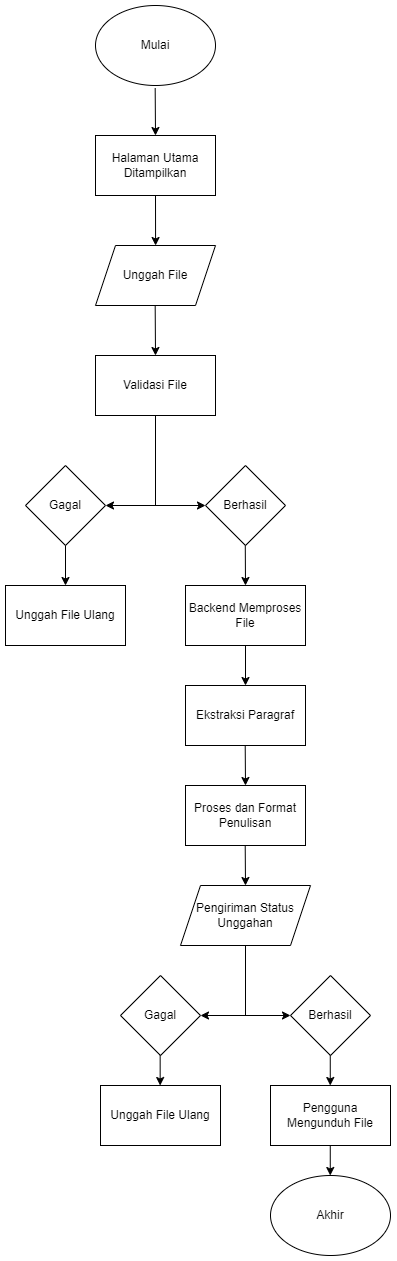

The diagram above was exported from draw.io. Its source (the exported page's mxGraphModel, read from the mxfile embedded in the PNG):
<mxGraphModel dx="332" dy="680" grid="1" gridSize="10" guides="1" tooltips="1" connect="1" arrows="1" fold="1" page="1" pageScale="1" pageWidth="827" pageHeight="1169" math="0" shadow="0">
  <root>
    <mxCell id="0" />
    <mxCell id="1" parent="0" />
    <mxCell id="Ty2wRtGJkLJnDu-6_3hb-1" value="Mulai" style="ellipse;whiteSpace=wrap;html=1;" vertex="1" parent="1">
      <mxGeometry x="150" y="10" width="120" height="80" as="geometry" />
    </mxCell>
    <mxCell id="Ty2wRtGJkLJnDu-6_3hb-2" value="Halaman Utama&lt;div&gt;Ditampilkan&lt;/div&gt;" style="rounded=0;whiteSpace=wrap;html=1;" vertex="1" parent="1">
      <mxGeometry x="150" y="140" width="120" height="60" as="geometry" />
    </mxCell>
    <mxCell id="Ty2wRtGJkLJnDu-6_3hb-3" value="Unggah File" style="shape=parallelogram;perimeter=parallelogramPerimeter;whiteSpace=wrap;html=1;fixedSize=1;" vertex="1" parent="1">
      <mxGeometry x="150" y="250" width="120" height="60" as="geometry" />
    </mxCell>
    <mxCell id="Ty2wRtGJkLJnDu-6_3hb-4" value="Validasi File" style="rounded=0;whiteSpace=wrap;html=1;" vertex="1" parent="1">
      <mxGeometry x="150" y="360" width="120" height="60" as="geometry" />
    </mxCell>
    <mxCell id="Ty2wRtGJkLJnDu-6_3hb-5" value="Gagal" style="rhombus;whiteSpace=wrap;html=1;" vertex="1" parent="1">
      <mxGeometry x="80" y="470" width="80" height="80" as="geometry" />
    </mxCell>
    <mxCell id="Ty2wRtGJkLJnDu-6_3hb-6" value="Berhasil" style="rhombus;whiteSpace=wrap;html=1;" vertex="1" parent="1">
      <mxGeometry x="260" y="470" width="80" height="80" as="geometry" />
    </mxCell>
    <mxCell id="Ty2wRtGJkLJnDu-6_3hb-7" value="Unggah File Ulang" style="rounded=0;whiteSpace=wrap;html=1;" vertex="1" parent="1">
      <mxGeometry x="60" y="590" width="120" height="60" as="geometry" />
    </mxCell>
    <mxCell id="Ty2wRtGJkLJnDu-6_3hb-8" value="Backend Memproses&lt;div&gt;File&lt;/div&gt;" style="rounded=0;whiteSpace=wrap;html=1;" vertex="1" parent="1">
      <mxGeometry x="240" y="590" width="120" height="60" as="geometry" />
    </mxCell>
    <mxCell id="Ty2wRtGJkLJnDu-6_3hb-9" value="Ekstraksi Paragraf" style="rounded=0;whiteSpace=wrap;html=1;" vertex="1" parent="1">
      <mxGeometry x="240" y="690" width="120" height="60" as="geometry" />
    </mxCell>
    <mxCell id="Ty2wRtGJkLJnDu-6_3hb-10" value="Proses dan Format&lt;div&gt;Penulisan&lt;/div&gt;" style="rounded=0;whiteSpace=wrap;html=1;" vertex="1" parent="1">
      <mxGeometry x="240" y="790" width="120" height="60" as="geometry" />
    </mxCell>
    <mxCell id="Ty2wRtGJkLJnDu-6_3hb-11" value="Pengiriman Status&lt;div&gt;Unggahan&lt;/div&gt;" style="shape=parallelogram;perimeter=parallelogramPerimeter;whiteSpace=wrap;html=1;fixedSize=1;" vertex="1" parent="1">
      <mxGeometry x="235" y="890" width="130" height="60" as="geometry" />
    </mxCell>
    <mxCell id="Ty2wRtGJkLJnDu-6_3hb-12" value="Gagal" style="rhombus;whiteSpace=wrap;html=1;" vertex="1" parent="1">
      <mxGeometry x="175" y="980" width="80" height="80" as="geometry" />
    </mxCell>
    <mxCell id="Ty2wRtGJkLJnDu-6_3hb-13" value="Berhasil" style="rhombus;whiteSpace=wrap;html=1;" vertex="1" parent="1">
      <mxGeometry x="345" y="980" width="80" height="80" as="geometry" />
    </mxCell>
    <mxCell id="Ty2wRtGJkLJnDu-6_3hb-14" value="Pengguna Mengunduh File" style="rounded=0;whiteSpace=wrap;html=1;" vertex="1" parent="1">
      <mxGeometry x="325" y="1090" width="120" height="60" as="geometry" />
    </mxCell>
    <mxCell id="Ty2wRtGJkLJnDu-6_3hb-15" value="Akhir" style="ellipse;whiteSpace=wrap;html=1;" vertex="1" parent="1">
      <mxGeometry x="325" y="1180" width="120" height="80" as="geometry" />
    </mxCell>
    <mxCell id="Ty2wRtGJkLJnDu-6_3hb-16" value="Unggah File Ulang" style="rounded=0;whiteSpace=wrap;html=1;" vertex="1" parent="1">
      <mxGeometry x="155" y="1090" width="120" height="60" as="geometry" />
    </mxCell>
    <mxCell id="Ty2wRtGJkLJnDu-6_3hb-18" value="" style="endArrow=classic;html=1;rounded=0;exitX=0.463;exitY=1.032;exitDx=0;exitDy=0;exitPerimeter=0;entryX=0.5;entryY=0;entryDx=0;entryDy=0;" edge="1" parent="1" target="Ty2wRtGJkLJnDu-6_3hb-2">
      <mxGeometry width="50" height="50" relative="1" as="geometry">
        <mxPoint x="209.68000000000006" y="92.55999999999995" as="sourcePoint" />
        <mxPoint x="210" y="130" as="targetPoint" />
      </mxGeometry>
    </mxCell>
    <mxCell id="Ty2wRtGJkLJnDu-6_3hb-19" value="" style="endArrow=classic;html=1;rounded=0;exitX=0.5;exitY=1;exitDx=0;exitDy=0;" edge="1" parent="1" source="Ty2wRtGJkLJnDu-6_3hb-2">
      <mxGeometry width="50" height="50" relative="1" as="geometry">
        <mxPoint x="209.76000000000008" y="212.55999999999995" as="sourcePoint" />
        <mxPoint x="210.08" y="250" as="targetPoint" />
        <Array as="points">
          <mxPoint x="210.08" y="250" />
        </Array>
      </mxGeometry>
    </mxCell>
    <mxCell id="Ty2wRtGJkLJnDu-6_3hb-20" value="" style="endArrow=classic;html=1;rounded=0;exitX=0.463;exitY=1.032;exitDx=0;exitDy=0;exitPerimeter=0;entryX=0.5;entryY=0;entryDx=0;entryDy=0;" edge="1" parent="1" target="Ty2wRtGJkLJnDu-6_3hb-4">
      <mxGeometry width="50" height="50" relative="1" as="geometry">
        <mxPoint x="209.68000000000006" y="309.99999999999994" as="sourcePoint" />
        <mxPoint x="210" y="347.44" as="targetPoint" />
      </mxGeometry>
    </mxCell>
    <mxCell id="Ty2wRtGJkLJnDu-6_3hb-21" value="" style="endArrow=none;html=1;rounded=0;entryX=0.5;entryY=1;entryDx=0;entryDy=0;" edge="1" parent="1" target="Ty2wRtGJkLJnDu-6_3hb-4">
      <mxGeometry width="50" height="50" relative="1" as="geometry">
        <mxPoint x="210" y="510" as="sourcePoint" />
        <mxPoint x="250" y="470" as="targetPoint" />
      </mxGeometry>
    </mxCell>
    <mxCell id="Ty2wRtGJkLJnDu-6_3hb-22" value="" style="endArrow=classic;startArrow=classic;html=1;rounded=0;entryX=0;entryY=0.5;entryDx=0;entryDy=0;exitX=1;exitY=0.5;exitDx=0;exitDy=0;" edge="1" parent="1" source="Ty2wRtGJkLJnDu-6_3hb-5" target="Ty2wRtGJkLJnDu-6_3hb-6">
      <mxGeometry width="50" height="50" relative="1" as="geometry">
        <mxPoint x="170" y="510" as="sourcePoint" />
        <mxPoint x="250" y="510" as="targetPoint" />
      </mxGeometry>
    </mxCell>
    <mxCell id="Ty2wRtGJkLJnDu-6_3hb-23" value="" style="endArrow=classic;html=1;rounded=0;exitX=0.5;exitY=1;exitDx=0;exitDy=0;entryX=0.5;entryY=0;entryDx=0;entryDy=0;" edge="1" parent="1" source="Ty2wRtGJkLJnDu-6_3hb-5" target="Ty2wRtGJkLJnDu-6_3hb-7">
      <mxGeometry width="50" height="50" relative="1" as="geometry">
        <mxPoint x="120" y="560" as="sourcePoint" />
        <mxPoint x="120" y="580" as="targetPoint" />
      </mxGeometry>
    </mxCell>
    <mxCell id="Ty2wRtGJkLJnDu-6_3hb-24" value="" style="endArrow=classic;html=1;rounded=0;exitX=0.5;exitY=1;exitDx=0;exitDy=0;entryX=0.5;entryY=0;entryDx=0;entryDy=0;" edge="1" parent="1" target="Ty2wRtGJkLJnDu-6_3hb-8">
      <mxGeometry width="50" height="50" relative="1" as="geometry">
        <mxPoint x="299.78" y="550" as="sourcePoint" />
        <mxPoint x="299.78" y="580" as="targetPoint" />
      </mxGeometry>
    </mxCell>
    <mxCell id="Ty2wRtGJkLJnDu-6_3hb-25" value="" style="endArrow=classic;html=1;rounded=0;exitX=0.5;exitY=1;exitDx=0;exitDy=0;entryX=0.5;entryY=0;entryDx=0;entryDy=0;" edge="1" parent="1" source="Ty2wRtGJkLJnDu-6_3hb-8" target="Ty2wRtGJkLJnDu-6_3hb-9">
      <mxGeometry width="50" height="50" relative="1" as="geometry">
        <mxPoint x="280" y="760" as="sourcePoint" />
        <mxPoint x="300" y="680" as="targetPoint" />
      </mxGeometry>
    </mxCell>
    <mxCell id="Ty2wRtGJkLJnDu-6_3hb-26" value="" style="endArrow=classic;html=1;rounded=0;exitX=0.5;exitY=1;exitDx=0;exitDy=0;entryX=0.5;entryY=0;entryDx=0;entryDy=0;" edge="1" parent="1" target="Ty2wRtGJkLJnDu-6_3hb-10">
      <mxGeometry width="50" height="50" relative="1" as="geometry">
        <mxPoint x="299.71" y="750" as="sourcePoint" />
        <mxPoint x="299.71" y="780" as="targetPoint" />
      </mxGeometry>
    </mxCell>
    <mxCell id="Ty2wRtGJkLJnDu-6_3hb-27" value="" style="endArrow=classic;html=1;rounded=0;exitX=0.5;exitY=1;exitDx=0;exitDy=0;entryX=0.5;entryY=0;entryDx=0;entryDy=0;" edge="1" parent="1" target="Ty2wRtGJkLJnDu-6_3hb-11">
      <mxGeometry width="50" height="50" relative="1" as="geometry">
        <mxPoint x="299.71" y="850" as="sourcePoint" />
        <mxPoint x="299.71" y="880" as="targetPoint" />
      </mxGeometry>
    </mxCell>
    <mxCell id="Ty2wRtGJkLJnDu-6_3hb-28" value="" style="endArrow=classic;startArrow=classic;html=1;rounded=0;entryX=0;entryY=0.5;entryDx=0;entryDy=0;exitX=1;exitY=0.5;exitDx=0;exitDy=0;" edge="1" parent="1" source="Ty2wRtGJkLJnDu-6_3hb-12" target="Ty2wRtGJkLJnDu-6_3hb-13">
      <mxGeometry width="50" height="50" relative="1" as="geometry">
        <mxPoint x="260" y="1020" as="sourcePoint" />
        <mxPoint x="335" y="1019" as="targetPoint" />
      </mxGeometry>
    </mxCell>
    <mxCell id="Ty2wRtGJkLJnDu-6_3hb-29" value="" style="endArrow=none;html=1;rounded=0;entryX=0.5;entryY=1;entryDx=0;entryDy=0;" edge="1" parent="1" target="Ty2wRtGJkLJnDu-6_3hb-11">
      <mxGeometry width="50" height="50" relative="1" as="geometry">
        <mxPoint x="300" y="1020" as="sourcePoint" />
        <mxPoint x="330" y="960" as="targetPoint" />
      </mxGeometry>
    </mxCell>
    <mxCell id="Ty2wRtGJkLJnDu-6_3hb-30" value="" style="endArrow=classic;html=1;rounded=0;exitX=0.5;exitY=1;exitDx=0;exitDy=0;" edge="1" parent="1">
      <mxGeometry width="50" height="50" relative="1" as="geometry">
        <mxPoint x="214.65999999999997" y="1060" as="sourcePoint" />
        <mxPoint x="214.65999999999997" y="1090" as="targetPoint" />
      </mxGeometry>
    </mxCell>
    <mxCell id="Ty2wRtGJkLJnDu-6_3hb-31" value="" style="endArrow=classic;html=1;rounded=0;exitX=0.5;exitY=1;exitDx=0;exitDy=0;" edge="1" parent="1">
      <mxGeometry width="50" height="50" relative="1" as="geometry">
        <mxPoint x="384.76" y="1060" as="sourcePoint" />
        <mxPoint x="384.76" y="1090" as="targetPoint" />
      </mxGeometry>
    </mxCell>
    <mxCell id="Ty2wRtGJkLJnDu-6_3hb-32" value="" style="endArrow=classic;html=1;rounded=0;exitX=0.5;exitY=1;exitDx=0;exitDy=0;" edge="1" parent="1">
      <mxGeometry width="50" height="50" relative="1" as="geometry">
        <mxPoint x="384.76" y="1150" as="sourcePoint" />
        <mxPoint x="384.76" y="1180" as="targetPoint" />
      </mxGeometry>
    </mxCell>
  </root>
</mxGraphModel>